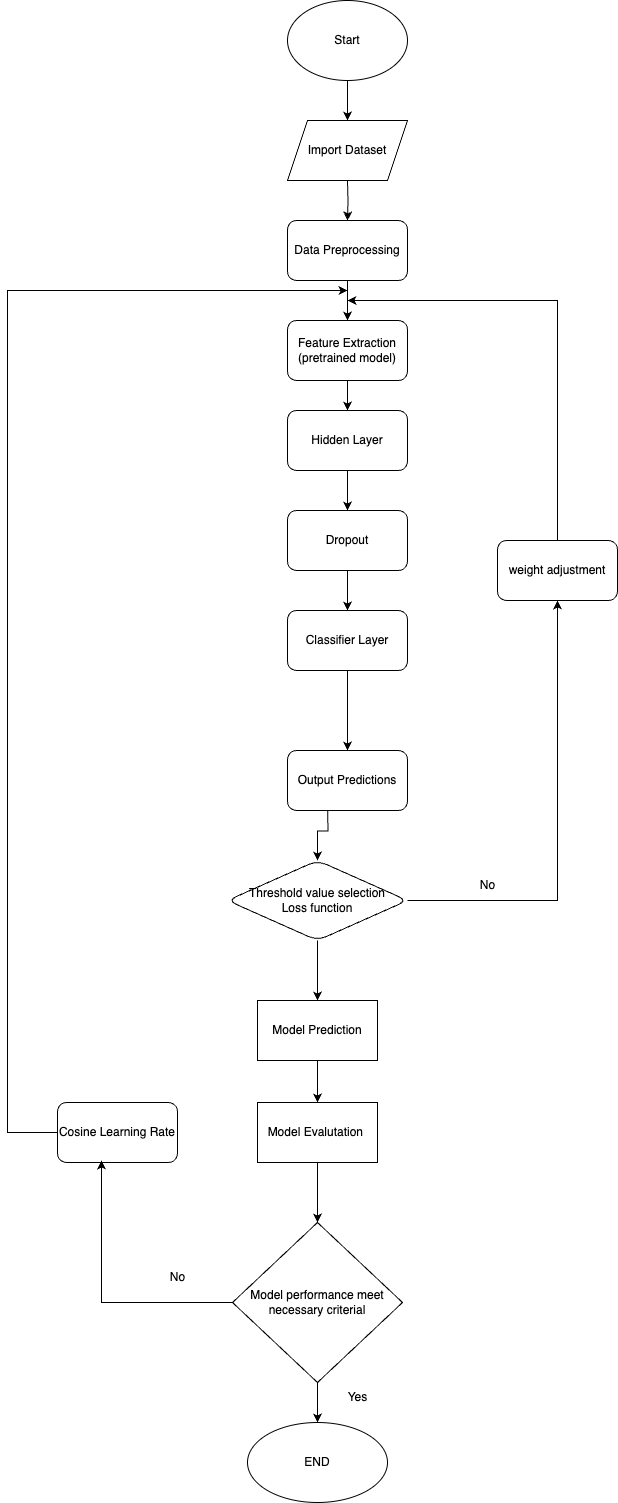

The diagram above was exported from draw.io. Its source (the exported page's mxGraphModel, read from the mxfile embedded in the PNG):
<mxGraphModel dx="943" dy="743" grid="1" gridSize="10" guides="1" tooltips="1" connect="1" arrows="1" fold="1" page="1" pageScale="1" pageWidth="827" pageHeight="1169" math="0" shadow="0">
  <root>
    <mxCell id="KSFHnkltZ16mOx8SZTGV-0" />
    <mxCell id="KSFHnkltZ16mOx8SZTGV-1" parent="KSFHnkltZ16mOx8SZTGV-0" />
    <mxCell id="KSFHnkltZ16mOx8SZTGV-2" style="edgeStyle=orthogonalEdgeStyle;rounded=0;orthogonalLoop=1;jettySize=auto;html=1;" parent="KSFHnkltZ16mOx8SZTGV-1" source="KSFHnkltZ16mOx8SZTGV-3" edge="1">
      <mxGeometry relative="1" as="geometry">
        <mxPoint x="430" y="220" as="targetPoint" />
      </mxGeometry>
    </mxCell>
    <mxCell id="KSFHnkltZ16mOx8SZTGV-3" value="Start" style="ellipse;whiteSpace=wrap;html=1;" parent="KSFHnkltZ16mOx8SZTGV-1" vertex="1">
      <mxGeometry x="370" y="100" width="120" height="80" as="geometry" />
    </mxCell>
    <mxCell id="KSFHnkltZ16mOx8SZTGV-4" value="" style="edgeStyle=orthogonalEdgeStyle;rounded=0;orthogonalLoop=1;jettySize=auto;html=1;" parent="KSFHnkltZ16mOx8SZTGV-1" target="KSFHnkltZ16mOx8SZTGV-6" edge="1">
      <mxGeometry relative="1" as="geometry">
        <mxPoint x="430" y="280" as="sourcePoint" />
      </mxGeometry>
    </mxCell>
    <mxCell id="NpX29gUyVP51FvjKQ_7O-1" value="" style="edgeStyle=orthogonalEdgeStyle;rounded=0;orthogonalLoop=1;jettySize=auto;html=1;" parent="KSFHnkltZ16mOx8SZTGV-1" source="KSFHnkltZ16mOx8SZTGV-6" target="NpX29gUyVP51FvjKQ_7O-0" edge="1">
      <mxGeometry relative="1" as="geometry" />
    </mxCell>
    <mxCell id="KSFHnkltZ16mOx8SZTGV-6" value="Data Preprocessing" style="whiteSpace=wrap;html=1;rounded=1;" parent="KSFHnkltZ16mOx8SZTGV-1" vertex="1">
      <mxGeometry x="370" y="320" width="120" height="60" as="geometry" />
    </mxCell>
    <mxCell id="KSFHnkltZ16mOx8SZTGV-9" value="" style="edgeStyle=orthogonalEdgeStyle;rounded=0;orthogonalLoop=1;jettySize=auto;html=1;" parent="KSFHnkltZ16mOx8SZTGV-1" target="KSFHnkltZ16mOx8SZTGV-17" edge="1">
      <mxGeometry relative="1" as="geometry">
        <mxPoint x="410" y="900" as="sourcePoint" />
      </mxGeometry>
    </mxCell>
    <mxCell id="KSFHnkltZ16mOx8SZTGV-12" value="" style="edgeStyle=orthogonalEdgeStyle;rounded=0;orthogonalLoop=1;jettySize=auto;html=1;" parent="KSFHnkltZ16mOx8SZTGV-1" source="KSFHnkltZ16mOx8SZTGV-13" target="KSFHnkltZ16mOx8SZTGV-20" edge="1">
      <mxGeometry relative="1" as="geometry" />
    </mxCell>
    <mxCell id="KSFHnkltZ16mOx8SZTGV-13" value="Model Prediction" style="rounded=0;whiteSpace=wrap;html=1;" parent="KSFHnkltZ16mOx8SZTGV-1" vertex="1">
      <mxGeometry x="340" y="1100" width="120" height="60" as="geometry" />
    </mxCell>
    <mxCell id="NpX29gUyVP51FvjKQ_7O-9" value="" style="edgeStyle=orthogonalEdgeStyle;rounded=0;orthogonalLoop=1;jettySize=auto;html=1;" parent="KSFHnkltZ16mOx8SZTGV-1" source="KSFHnkltZ16mOx8SZTGV-15" target="NpX29gUyVP51FvjKQ_7O-8" edge="1">
      <mxGeometry relative="1" as="geometry" />
    </mxCell>
    <mxCell id="KSFHnkltZ16mOx8SZTGV-15" value="Dropout" style="whiteSpace=wrap;html=1;rounded=1;" parent="KSFHnkltZ16mOx8SZTGV-1" vertex="1">
      <mxGeometry x="370" y="610" width="120" height="60" as="geometry" />
    </mxCell>
    <mxCell id="KSFHnkltZ16mOx8SZTGV-16" value="Import Dataset" style="shape=parallelogram;perimeter=parallelogramPerimeter;whiteSpace=wrap;html=1;fixedSize=1;" parent="KSFHnkltZ16mOx8SZTGV-1" vertex="1">
      <mxGeometry x="370" y="220" width="120" height="60" as="geometry" />
    </mxCell>
    <mxCell id="sNoPSPSbUJ9Z8Kfd_9mY-1" style="edgeStyle=orthogonalEdgeStyle;rounded=0;orthogonalLoop=1;jettySize=auto;html=1;exitX=1;exitY=0.5;exitDx=0;exitDy=0;" parent="KSFHnkltZ16mOx8SZTGV-1" source="KSFHnkltZ16mOx8SZTGV-17" target="sNoPSPSbUJ9Z8Kfd_9mY-0" edge="1">
      <mxGeometry relative="1" as="geometry" />
    </mxCell>
    <mxCell id="sNoPSPSbUJ9Z8Kfd_9mY-3" value="" style="edgeStyle=orthogonalEdgeStyle;rounded=0;orthogonalLoop=1;jettySize=auto;html=1;" parent="KSFHnkltZ16mOx8SZTGV-1" source="KSFHnkltZ16mOx8SZTGV-17" edge="1">
      <mxGeometry relative="1" as="geometry">
        <mxPoint x="400" y="1100" as="targetPoint" />
      </mxGeometry>
    </mxCell>
    <mxCell id="KSFHnkltZ16mOx8SZTGV-17" value="Threshold value selection&lt;br&gt;Loss function" style="rhombus;whiteSpace=wrap;html=1;rounded=1;" parent="KSFHnkltZ16mOx8SZTGV-1" vertex="1">
      <mxGeometry x="310" y="960" width="180" height="80" as="geometry" />
    </mxCell>
    <mxCell id="KSFHnkltZ16mOx8SZTGV-19" value="" style="edgeStyle=orthogonalEdgeStyle;rounded=0;orthogonalLoop=1;jettySize=auto;html=1;" parent="KSFHnkltZ16mOx8SZTGV-1" source="KSFHnkltZ16mOx8SZTGV-20" target="KSFHnkltZ16mOx8SZTGV-23" edge="1">
      <mxGeometry relative="1" as="geometry" />
    </mxCell>
    <mxCell id="KSFHnkltZ16mOx8SZTGV-20" value="Model Evalutation&amp;nbsp;" style="whiteSpace=wrap;html=1;rounded=0;" parent="KSFHnkltZ16mOx8SZTGV-1" vertex="1">
      <mxGeometry x="340" y="1202" width="120" height="60" as="geometry" />
    </mxCell>
    <mxCell id="KSFHnkltZ16mOx8SZTGV-21" value="" style="edgeStyle=orthogonalEdgeStyle;rounded=0;orthogonalLoop=1;jettySize=auto;html=1;" parent="KSFHnkltZ16mOx8SZTGV-1" source="KSFHnkltZ16mOx8SZTGV-23" target="KSFHnkltZ16mOx8SZTGV-24" edge="1">
      <mxGeometry relative="1" as="geometry" />
    </mxCell>
    <mxCell id="KSFHnkltZ16mOx8SZTGV-23" value="Model performance meet necessary criterial" style="rhombus;whiteSpace=wrap;html=1;rounded=0;" parent="KSFHnkltZ16mOx8SZTGV-1" vertex="1">
      <mxGeometry x="315" y="1322" width="170" height="160" as="geometry" />
    </mxCell>
    <mxCell id="KSFHnkltZ16mOx8SZTGV-24" value="END" style="ellipse;whiteSpace=wrap;html=1;rounded=0;" parent="KSFHnkltZ16mOx8SZTGV-1" vertex="1">
      <mxGeometry x="330" y="1522" width="140" height="80" as="geometry" />
    </mxCell>
    <mxCell id="KSFHnkltZ16mOx8SZTGV-25" value="No" style="text;html=1;align=center;verticalAlign=middle;resizable=0;points=[];autosize=1;strokeColor=none;fillColor=none;" parent="KSFHnkltZ16mOx8SZTGV-1" vertex="1">
      <mxGeometry x="240" y="1362" width="40" height="30" as="geometry" />
    </mxCell>
    <mxCell id="KSFHnkltZ16mOx8SZTGV-26" value="Yes" style="text;html=1;align=center;verticalAlign=middle;resizable=0;points=[];autosize=1;strokeColor=none;fillColor=none;" parent="KSFHnkltZ16mOx8SZTGV-1" vertex="1">
      <mxGeometry x="420" y="1482" width="40" height="30" as="geometry" />
    </mxCell>
    <mxCell id="KSFHnkltZ16mOx8SZTGV-27" value="No" style="text;html=1;align=center;verticalAlign=middle;resizable=0;points=[];autosize=1;strokeColor=none;fillColor=none;" parent="KSFHnkltZ16mOx8SZTGV-1" vertex="1">
      <mxGeometry x="550" y="970" width="40" height="30" as="geometry" />
    </mxCell>
    <mxCell id="NpX29gUyVP51FvjKQ_7O-3" value="" style="edgeStyle=orthogonalEdgeStyle;rounded=0;orthogonalLoop=1;jettySize=auto;html=1;" parent="KSFHnkltZ16mOx8SZTGV-1" source="NpX29gUyVP51FvjKQ_7O-0" target="NpX29gUyVP51FvjKQ_7O-2" edge="1">
      <mxGeometry relative="1" as="geometry" />
    </mxCell>
    <mxCell id="NpX29gUyVP51FvjKQ_7O-0" value="Feature Extraction&lt;br&gt;(pretrained model)" style="whiteSpace=wrap;html=1;rounded=1;" parent="KSFHnkltZ16mOx8SZTGV-1" vertex="1">
      <mxGeometry x="370" y="420" width="120" height="60" as="geometry" />
    </mxCell>
    <mxCell id="NpX29gUyVP51FvjKQ_7O-4" style="edgeStyle=orthogonalEdgeStyle;rounded=0;orthogonalLoop=1;jettySize=auto;html=1;entryX=0.5;entryY=0;entryDx=0;entryDy=0;" parent="KSFHnkltZ16mOx8SZTGV-1" source="NpX29gUyVP51FvjKQ_7O-2" target="KSFHnkltZ16mOx8SZTGV-15" edge="1">
      <mxGeometry relative="1" as="geometry" />
    </mxCell>
    <mxCell id="NpX29gUyVP51FvjKQ_7O-2" value="Hidden Layer" style="whiteSpace=wrap;html=1;rounded=1;" parent="KSFHnkltZ16mOx8SZTGV-1" vertex="1">
      <mxGeometry x="370" y="510" width="120" height="60" as="geometry" />
    </mxCell>
    <mxCell id="NpX29gUyVP51FvjKQ_7O-11" value="" style="edgeStyle=orthogonalEdgeStyle;rounded=0;orthogonalLoop=1;jettySize=auto;html=1;" parent="KSFHnkltZ16mOx8SZTGV-1" source="NpX29gUyVP51FvjKQ_7O-8" target="NpX29gUyVP51FvjKQ_7O-10" edge="1">
      <mxGeometry relative="1" as="geometry" />
    </mxCell>
    <mxCell id="NpX29gUyVP51FvjKQ_7O-8" value="Classifier Layer" style="whiteSpace=wrap;html=1;rounded=1;" parent="KSFHnkltZ16mOx8SZTGV-1" vertex="1">
      <mxGeometry x="370" y="710" width="120" height="60" as="geometry" />
    </mxCell>
    <mxCell id="NpX29gUyVP51FvjKQ_7O-10" value="Output Predictions" style="whiteSpace=wrap;html=1;rounded=1;" parent="KSFHnkltZ16mOx8SZTGV-1" vertex="1">
      <mxGeometry x="370" y="850" width="120" height="60" as="geometry" />
    </mxCell>
    <mxCell id="sNoPSPSbUJ9Z8Kfd_9mY-2" style="edgeStyle=orthogonalEdgeStyle;rounded=0;orthogonalLoop=1;jettySize=auto;html=1;" parent="KSFHnkltZ16mOx8SZTGV-1" source="sNoPSPSbUJ9Z8Kfd_9mY-0" edge="1">
      <mxGeometry relative="1" as="geometry">
        <mxPoint x="430" y="400" as="targetPoint" />
        <Array as="points">
          <mxPoint x="640" y="400" />
        </Array>
      </mxGeometry>
    </mxCell>
    <mxCell id="sNoPSPSbUJ9Z8Kfd_9mY-0" value="weight adjustment" style="rounded=1;whiteSpace=wrap;html=1;" parent="KSFHnkltZ16mOx8SZTGV-1" vertex="1">
      <mxGeometry x="580" y="640" width="120" height="60" as="geometry" />
    </mxCell>
    <mxCell id="sNoPSPSbUJ9Z8Kfd_9mY-8" style="edgeStyle=orthogonalEdgeStyle;rounded=0;orthogonalLoop=1;jettySize=auto;html=1;exitX=0;exitY=0.5;exitDx=0;exitDy=0;" parent="KSFHnkltZ16mOx8SZTGV-1" source="sNoPSPSbUJ9Z8Kfd_9mY-6" edge="1">
      <mxGeometry relative="1" as="geometry">
        <mxPoint x="90" y="1232" as="sourcePoint" />
        <mxPoint x="430" y="390" as="targetPoint" />
        <Array as="points">
          <mxPoint x="90" y="1232" />
          <mxPoint x="90" y="390" />
          <mxPoint x="430" y="390" />
        </Array>
      </mxGeometry>
    </mxCell>
    <mxCell id="sNoPSPSbUJ9Z8Kfd_9mY-6" value="Cosine Learning Rate" style="rounded=1;whiteSpace=wrap;html=1;" parent="KSFHnkltZ16mOx8SZTGV-1" vertex="1">
      <mxGeometry x="140" y="1202" width="120" height="60" as="geometry" />
    </mxCell>
    <mxCell id="sNoPSPSbUJ9Z8Kfd_9mY-7" style="edgeStyle=orthogonalEdgeStyle;rounded=0;orthogonalLoop=1;jettySize=auto;html=1;entryX=0.367;entryY=0.967;entryDx=0;entryDy=0;entryPerimeter=0;" parent="KSFHnkltZ16mOx8SZTGV-1" source="KSFHnkltZ16mOx8SZTGV-23" target="sNoPSPSbUJ9Z8Kfd_9mY-6" edge="1">
      <mxGeometry relative="1" as="geometry" />
    </mxCell>
  </root>
</mxGraphModel>